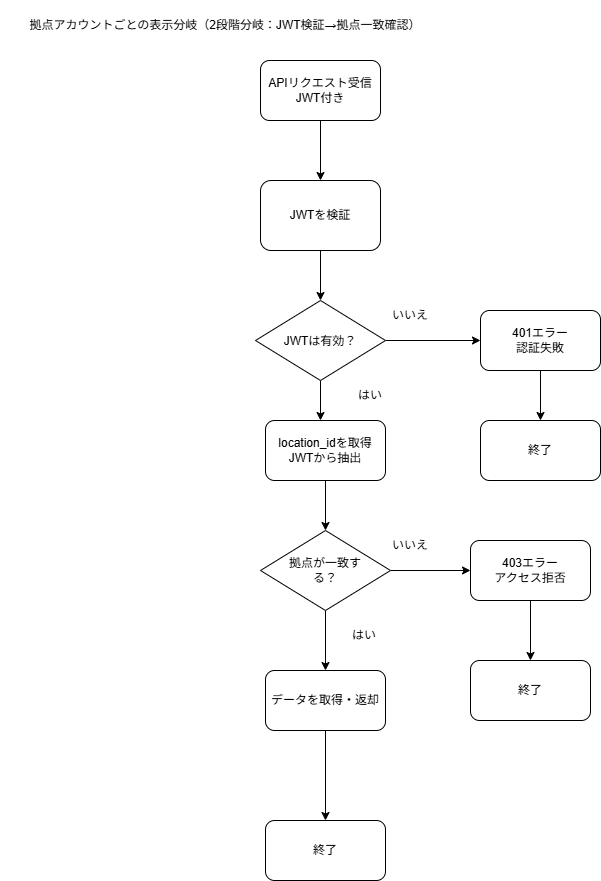

The diagram above was exported from draw.io. Its source (the exported page's mxGraphModel, read from the mxfile embedded in the PNG):
<mxGraphModel dx="1206" dy="936" grid="1" gridSize="10" guides="1" tooltips="1" connect="1" arrows="1" fold="1" page="1" pageScale="1" pageWidth="827" pageHeight="1169" math="0" shadow="0">
  <root>
    <mxCell id="0" />
    <mxCell id="1" parent="0" />
    <mxCell id="Lon5fvXPs_xAboif_vdR-1" parent="1" style="text;html=1;whiteSpace=wrap;strokeColor=none;fillColor=none;align=center;verticalAlign=middle;rounded=0;" value="拠点アカウントごとの表示分岐（2段階分岐：JWT検証→拠点一致確認）" vertex="1">
      <mxGeometry height="50" width="450" x="20" y="30" as="geometry" />
    </mxCell>
    <mxCell id="Lon5fvXPs_xAboif_vdR-15" edge="1" parent="1" source="Lon5fvXPs_xAboif_vdR-2" style="edgeStyle=orthogonalEdgeStyle;rounded=0;orthogonalLoop=1;jettySize=auto;html=1;" target="Lon5fvXPs_xAboif_vdR-3" value="">
      <mxGeometry relative="1" as="geometry" />
    </mxCell>
    <mxCell id="Lon5fvXPs_xAboif_vdR-2" parent="1" style="rounded=1;whiteSpace=wrap;html=1;" value="APIリクエスト受信&lt;div&gt;JWT付き&lt;/div&gt;" vertex="1">
      <mxGeometry height="60" width="120" x="280" y="90" as="geometry" />
    </mxCell>
    <mxCell id="Lon5fvXPs_xAboif_vdR-18" edge="1" parent="1" source="Lon5fvXPs_xAboif_vdR-3" style="edgeStyle=orthogonalEdgeStyle;rounded=0;orthogonalLoop=1;jettySize=auto;html=1;" target="Lon5fvXPs_xAboif_vdR-4" value="">
      <mxGeometry relative="1" as="geometry" />
    </mxCell>
    <mxCell id="Lon5fvXPs_xAboif_vdR-3" parent="1" style="rounded=1;whiteSpace=wrap;html=1;" value="JWTを検証" vertex="1">
      <mxGeometry height="70" width="120" x="280" y="210" as="geometry" />
    </mxCell>
    <mxCell id="Lon5fvXPs_xAboif_vdR-19" edge="1" parent="1" source="Lon5fvXPs_xAboif_vdR-4" style="edgeStyle=orthogonalEdgeStyle;rounded=0;orthogonalLoop=1;jettySize=auto;html=1;entryX=0;entryY=0.5;entryDx=0;entryDy=0;" target="Lon5fvXPs_xAboif_vdR-5">
      <mxGeometry relative="1" as="geometry" />
    </mxCell>
    <mxCell id="Lon5fvXPs_xAboif_vdR-20" edge="1" parent="1" source="Lon5fvXPs_xAboif_vdR-4" style="edgeStyle=orthogonalEdgeStyle;rounded=0;orthogonalLoop=1;jettySize=auto;html=1;" target="Lon5fvXPs_xAboif_vdR-7" value="">
      <mxGeometry relative="1" as="geometry">
        <Array as="points">
          <mxPoint x="340" y="450" />
          <mxPoint x="340" y="450" />
        </Array>
      </mxGeometry>
    </mxCell>
    <mxCell id="Lon5fvXPs_xAboif_vdR-4" parent="1" style="rhombus;whiteSpace=wrap;html=1;shapeInside=1;" value="&lt;div&gt;&lt;br&gt;&lt;/div&gt;&lt;div&gt;&lt;br&gt;&lt;/div&gt;&lt;div&gt;JWTは有効？&lt;/div&gt;" vertex="1">
      <mxGeometry height="80" width="130" x="275" y="330" as="geometry" />
    </mxCell>
    <mxCell id="Lon5fvXPs_xAboif_vdR-24" edge="1" parent="1" source="Lon5fvXPs_xAboif_vdR-5" style="edgeStyle=orthogonalEdgeStyle;rounded=0;orthogonalLoop=1;jettySize=auto;html=1;entryX=0.5;entryY=0;entryDx=0;entryDy=0;" target="Lon5fvXPs_xAboif_vdR-6">
      <mxGeometry relative="1" as="geometry" />
    </mxCell>
    <mxCell id="Lon5fvXPs_xAboif_vdR-5" parent="1" style="rounded=1;whiteSpace=wrap;html=1;" value="401エラー&lt;div&gt;認証失敗&lt;/div&gt;" vertex="1">
      <mxGeometry height="60" width="120" x="500" y="340" as="geometry" />
    </mxCell>
    <mxCell id="Lon5fvXPs_xAboif_vdR-6" parent="1" style="rounded=1;whiteSpace=wrap;html=1;" value="終了" vertex="1">
      <mxGeometry height="60" width="120" x="500" y="450" as="geometry" />
    </mxCell>
    <mxCell id="Lon5fvXPs_xAboif_vdR-23" edge="1" parent="1" source="Lon5fvXPs_xAboif_vdR-7" style="edgeStyle=orthogonalEdgeStyle;rounded=0;orthogonalLoop=1;jettySize=auto;html=1;" target="Lon5fvXPs_xAboif_vdR-10" value="">
      <mxGeometry relative="1" as="geometry" />
    </mxCell>
    <mxCell id="Lon5fvXPs_xAboif_vdR-7" parent="1" style="rounded=1;whiteSpace=wrap;html=1;" value="location_idを取得&lt;div&gt;JWTから抽出&lt;/div&gt;" vertex="1">
      <mxGeometry height="60" width="120" x="285" y="450" as="geometry" />
    </mxCell>
    <mxCell id="Lon5fvXPs_xAboif_vdR-27" edge="1" parent="1" source="Lon5fvXPs_xAboif_vdR-9" style="edgeStyle=orthogonalEdgeStyle;rounded=0;orthogonalLoop=1;jettySize=auto;html=1;entryX=0.5;entryY=0;entryDx=0;entryDy=0;" target="Lon5fvXPs_xAboif_vdR-11">
      <mxGeometry relative="1" as="geometry" />
    </mxCell>
    <mxCell id="Lon5fvXPs_xAboif_vdR-9" parent="1" style="rounded=1;whiteSpace=wrap;html=1;" value="データを取得・返却" vertex="1">
      <mxGeometry height="60" width="120" x="285" y="700" as="geometry" />
    </mxCell>
    <mxCell id="Lon5fvXPs_xAboif_vdR-25" edge="1" parent="1" source="Lon5fvXPs_xAboif_vdR-10" style="edgeStyle=orthogonalEdgeStyle;rounded=0;orthogonalLoop=1;jettySize=auto;html=1;">
      <mxGeometry relative="1" as="geometry">
        <mxPoint x="490" y="599.9999999999999" as="targetPoint" />
      </mxGeometry>
    </mxCell>
    <mxCell id="Lon5fvXPs_xAboif_vdR-28" edge="1" parent="1" source="Lon5fvXPs_xAboif_vdR-10" style="edgeStyle=orthogonalEdgeStyle;rounded=0;orthogonalLoop=1;jettySize=auto;html=1;entryX=0.5;entryY=0;entryDx=0;entryDy=0;" target="Lon5fvXPs_xAboif_vdR-9">
      <mxGeometry relative="1" as="geometry" />
    </mxCell>
    <mxCell id="Lon5fvXPs_xAboif_vdR-10" parent="1" style="rhombus;whiteSpace=wrap;html=1;shapeInside=1;" value="&lt;div&gt;&lt;br&gt;&lt;/div&gt;&lt;div&gt;&lt;br&gt;&lt;/div&gt;&lt;div&gt;拠点が一致する？&lt;/div&gt;" vertex="1">
      <mxGeometry height="80" width="130" x="280" y="560" as="geometry" />
    </mxCell>
    <mxCell id="Lon5fvXPs_xAboif_vdR-11" parent="1" style="rounded=1;whiteSpace=wrap;html=1;" value="終了" vertex="1">
      <mxGeometry height="60" width="120" x="285" y="850" as="geometry" />
    </mxCell>
    <mxCell id="Lon5fvXPs_xAboif_vdR-26" edge="1" parent="1" source="Lon5fvXPs_xAboif_vdR-12" style="edgeStyle=orthogonalEdgeStyle;rounded=0;orthogonalLoop=1;jettySize=auto;html=1;entryX=0.5;entryY=0;entryDx=0;entryDy=0;" target="Lon5fvXPs_xAboif_vdR-13">
      <mxGeometry relative="1" as="geometry" />
    </mxCell>
    <mxCell id="Lon5fvXPs_xAboif_vdR-12" parent="1" style="rounded=1;whiteSpace=wrap;html=1;" value="403エラー&lt;div&gt;アクセス拒否&lt;/div&gt;" vertex="1">
      <mxGeometry height="60" width="120" x="490" y="570" as="geometry" />
    </mxCell>
    <mxCell id="Lon5fvXPs_xAboif_vdR-13" parent="1" style="rounded=1;whiteSpace=wrap;html=1;" value="終了" vertex="1">
      <mxGeometry height="60" width="120" x="490" y="690" as="geometry" />
    </mxCell>
    <mxCell id="Lon5fvXPs_xAboif_vdR-21" parent="1" style="text;html=1;whiteSpace=wrap;strokeColor=none;fillColor=none;align=center;verticalAlign=middle;rounded=0;" value="いいえ" vertex="1">
      <mxGeometry height="30" width="60" x="400" y="330" as="geometry" />
    </mxCell>
    <mxCell id="Lon5fvXPs_xAboif_vdR-22" parent="1" style="text;html=1;whiteSpace=wrap;strokeColor=none;fillColor=none;align=center;verticalAlign=middle;rounded=0;" value="はい" vertex="1">
      <mxGeometry height="30" width="60" x="360" y="410" as="geometry" />
    </mxCell>
    <mxCell id="Lon5fvXPs_xAboif_vdR-29" parent="1" style="text;html=1;whiteSpace=wrap;strokeColor=none;fillColor=none;align=center;verticalAlign=middle;rounded=0;" value="いいえ" vertex="1">
      <mxGeometry height="30" width="60" x="400" y="560" as="geometry" />
    </mxCell>
    <mxCell id="Lon5fvXPs_xAboif_vdR-30" parent="1" style="text;html=1;whiteSpace=wrap;strokeColor=none;fillColor=none;align=center;verticalAlign=middle;rounded=0;" value="はい" vertex="1">
      <mxGeometry height="30" width="60" x="354" y="650" as="geometry" />
    </mxCell>
  </root>
</mxGraphModel>